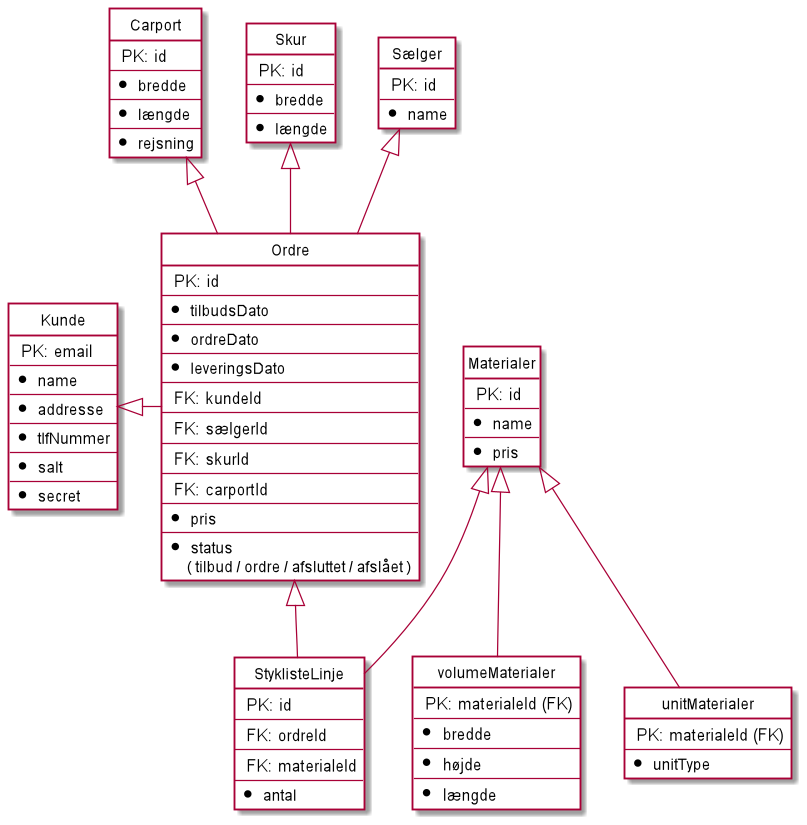

The diagram above was rendered by PlantUML. Its source (embedded in the PNG):
@startuml

skinparam wrapWidth 300

hide circle
hide empty members

entity Kunde #White {
   <size:13> PK: email
   --
   * <size:12> name
   --
   * <size:12> addresse
   --
   * <size:12> tlfNummer
   --
   * <size:12> salt
   --
   * <size:12> secret
}

entity Carport #White {
   <size:13> PK: id
   --
   * <size:12> bredde
   --
   * <size:12> længde
   --
   * <size:12> rejsning
}

entity Skur #White {
   <size:13> PK: id
   --
   * <size:12> bredde
   --
   * <size:12> længde
}


entity Ordre  #White {
   <size:13> PK: id
   --
   * <size:12> tilbudsDato
   --
   * <size:12> ordreDato
   --
   * <size:12> leveringsDato
   --
   <size:13> FK: kundeId
   --
   <size:13> FK: sælgerId
   --
   <size:13> FK: skurId
   --
   <size:13> FK: carportId
   --
   * <size:12> pris
   --
   * <size:12> status
    <size:12>( tilbud / ordre / afsluttet / afslået )
}

entity unitMaterialer #White {
   <size:13> PK: materialeId (FK)
   --
   * <size:12> unitType
}

entity volumeMaterialer #White {
   <size:13> PK: materialeId (FK)
   --
   * <size:13> bredde
   --
   * <size:13> højde
   --
   * <size:13> længde
}

entity Materialer #White {
   <size:13> PK: id
   --
   * <size:12> name
   --
   * <size:12> pris
}

entity StyklisteLinje #White {
   <size:13> PK: id
   --
  <size:13> FK: ordreId
   --
   <size:13> FK: materialeId
   --
   * <size:12> antal
}

entity Sælger #White {
   <size:13> PK: id
   --
   * <size:12> name
}




Kunde <|- Ordre
Sælger <|-- Ordre
Carport <|-- Ordre
Skur <|-- Ordre
Ordre <|-- StyklisteLinje
Materialer <|-- StyklisteLinje
Materialer <|-- volumeMaterialer
Materialer <|-- unitMaterialer
@enduml